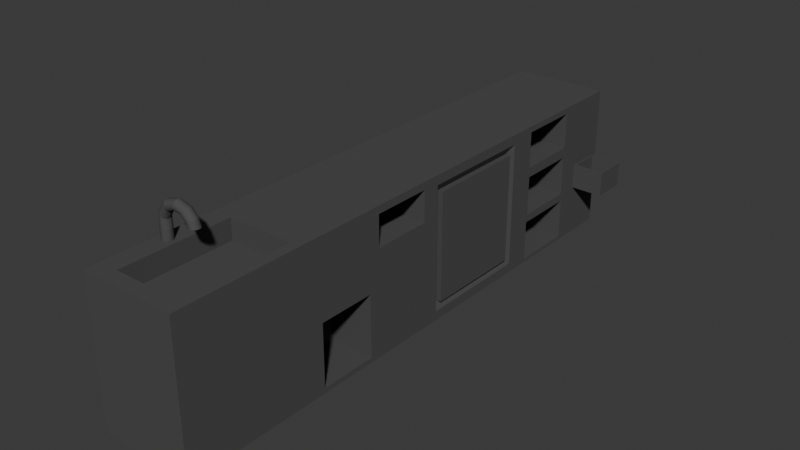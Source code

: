 # Source: Frejadero.blend  (saved by Blender 5.1.30; exported with 4.5.12 LTS)
import bpy
from mathutils import Matrix  # noqa: F401  (used for matrix-valued properties, if any)

bpy.ops.wm.read_factory_settings(use_empty=True)
scene = bpy.context.scene
scene.name = 'Scene'

# ---- collections
col_collection = bpy.data.collections.new('Collection'); scene.collection.children.link(col_collection)

# ---- materials (node trees are filled in below, after node groups)
mat_material_003 = bpy.data.materials.new('Material.003')
mat_material_003.alpha_threshold = 0.0
mat_material_003.use_backface_culling_lightprobe_volume = False
mat_material_003.roughness = 0.5
mat_material_002 = bpy.data.materials.new('Material.002')
mat_material_002.alpha_threshold = 0.0
mat_material_002.use_backface_culling_lightprobe_volume = False
mat_material_002.roughness = 0.5

# ---- material node trees
mat_material_003.use_nodes = True; mat_material_003.node_tree.nodes.clear()
_N = mat_material_003.node_tree.nodes; _L = mat_material_003.node_tree.links
n0 = _N.new('ShaderNodeOutputMaterial'); n0.name = 'Material Output'; n0.location = (300, 300)
n1 = _N.new('ShaderNodeBsdfDiffuse'); n1.name = 'Diffuse BSDF'; n1.location = (10, 300)
n1.inputs[0].default_value = (0.9114, 0.884, 0.884, 1.0)
n1.inputs[1].default_value = 0.5855
_L.new(n1.outputs[0], n0.inputs[0])
n0.is_active_output = True
mat_material_002.use_nodes = True; mat_material_002.node_tree.nodes.clear()
_N = mat_material_002.node_tree.nodes; _L = mat_material_002.node_tree.links
n0 = _N.new('ShaderNodeOutputMaterial'); n0.name = 'Material Output'; n0.location = (300, 300)
n1 = _N.new('ShaderNodeBsdfDiffuse'); n1.name = 'Diffuse BSDF'; n1.location = (10, 300)
n1.inputs[0].default_value = (0.08353, 0.08353, 0.08353, 1.0)
_L.new(n1.outputs[0], n0.inputs[0])
n0.is_active_output = True

# ---- world
world_world = bpy.data.worlds.new('World'); scene.world = world_world
world_world.use_nodes = True; world_world.node_tree.nodes.clear()
_N = world_world.node_tree.nodes; _L = world_world.node_tree.links
n0 = _N.new('ShaderNodeOutputWorld'); n0.name = 'World Output'; n0.location = (200, 100)
n1 = _N.new('ShaderNodeBackground'); n1.name = 'Background'; n1.location = (-200, 100)
n1.inputs[0].default_value = (0.05088, 0.05088, 0.05088, 1.0)
_L.new(n1.outputs[0], n0.inputs[0])
n0.is_active_output = True
world_world.color = (0.05088, 0.05088, 0.05088)
world_world.sun_shadow_jitter_overblur = 0.0

# ---- meshes
me_cube_008 = bpy.data.meshes.new('Cube.008')
me_cube_008.from_pydata([(-1.0, -1.0, -1.0), (-0.5895, -0.9465, 1.0), (-1.0, 1.0, -1.0), (-1.0, 1.0, 1.0), (1.0, -1.0, -1.0), (0.7866, -0.9465, 1.0), (1.0, 1.0, -1.0), (1.0, 1.0, 1.0), (-1.0, 0.5, -1.0), (-1.0, 0.0, -1.0), (-1.0, -0.5, -1.0), (-0.5895, -0.5535, 1.0), (-1.0, 0.0, 1.0), (-1.0, 0.5, 1.0), (1.0, -0.4774, -0.9316), (1.0, 0.04501, -0.8675), (1.0, 0.4586, -0.8675), (1.0, 0.4586, 0.8675), (1.0, -0.01863, 0.8957), (0.7866, -0.5535, 1.0), (1.0, -0.5, 1.0), (1.0, -1.0, 1.0), (-1.0, -1.0, 1.0), (-1.0, -0.5, 1.0), (0.7866, -0.5535, 0.7157), (0.7866, -0.9465, 0.7157), (-0.5895, -0.9465, 0.7157), (-0.5895, -0.5535, 0.7157), (1.0, -0.2709, -0.9316), (1.0, -0.2304, 0.8957), (1.0, -0.01863, 0.4679), (1.0, -0.4774, -0.06844), (1.0, -0.2304, 0.4679), (1.0, 0.04501, 0.8675), (1.0, -0.25, 1.0), (1.0, 0.04501, 0.0), (1.0, -0.2709, -0.06844), (-0.159, -0.01863, 0.8957), (-0.159, -0.2304, 0.8957), (-0.159, -0.01863, 0.4679), (-0.159, -0.2304, 0.4679), (1.0, -0.5, 0.0), (1.0, -0.5, -1.0), (1.0, -0.25, -1.0), (1.0, -0.25, 0.0), (0.04239, -0.4774, -0.06844), (0.04239, -0.4774, -0.9316), (0.04239, -0.2709, -0.9316), (0.04239, -0.2709, -0.06844), (1.0, 0.0, -1.0), (1.0, 0.5539, -0.9461), (1.0, 0.5555, 0.9171), (1.0, 0.0, 1.0), (1.0, 0.0, 0.0), (0.9093, 0.06581, -0.7584), (0.9093, 0.4274, -0.7584), (0.9093, 0.4274, 0.7584), (0.9093, 0.06581, 0.7584), (0.9093, 0.06581, 0.0), (1.024, 0.06581, -0.7584), (1.024, 0.4274, -0.7584), (1.024, 0.4274, 0.7584), (1.024, 0.06581, 0.7584), (1.024, 0.06581, 0.0), (1.034, 0.9718, 0.0616), (1.0, 0.978, -0.2802), (1.0, 0.7794, -0.9461), (1.0, 0.7778, 0.9171), (1.0, 0.5555, 0.4163), (1.0, 0.5581, -0.2753), (1.0, 0.7753, -0.2753), (1.0, 0.7778, 0.4163), (1.0, 0.8333, 1.0), (1.0, 0.5, 1.0), (1.0, 0.5581, 0.2753), (1.0, 0.7753, 0.2753), (1.0, 0.5, 0.3333), (1.0, 0.5539, -0.3873), (1.0, 0.7794, -0.3873), (1.034, 0.8607, 0.0616), (1.0, 0.5, -0.3333), (1.0, 0.5, -1.0), (1.0, 0.8333, -1.0), (1.0, 0.8532, -0.2802), (-0.08523, 0.7778, 0.9171), (-0.08523, 0.5555, 0.9171), (-0.08523, 0.5555, 0.4163), (-0.08523, 0.7778, 0.4163), (-0.08523, 0.5581, 0.2753), (-0.08523, 0.5581, -0.2753), (-0.08523, 0.7753, -0.2753), (-0.08523, 0.7753, 0.2753), (-0.08523, 0.5539, -0.3873), (-0.08523, 0.5539, -0.9461), (-0.08523, 0.7794, -0.9461), (-0.08523, 0.7794, -0.3873), (1.0, 1.0, 0.3333), (1.0, 1.0, -0.3333), (1.0, 0.8333, -0.3333), (1.0, 0.8333, 0.3333), (1.644, 0.9718, 0.0616), (1.678, 0.978, -0.2802), (1.678, 0.8532, -0.2802), (1.644, 0.8607, 0.0616), (1.0, 0.978, 0.0616), (1.0, 0.8532, 0.0616), (1.678, 0.978, 0.0616), (1.678, 0.8532, 0.0616), (1.034, 0.9718, -0.2286), (1.034, 0.8607, -0.2286), (1.644, 0.9718, -0.2286), (1.644, 0.8607, -0.2286), (-0.7948, -0.7311, 1.0), (-0.7948, -0.7311, 1.145), (-0.7732, -0.7315, 1.0), (-0.7732, -0.7315, 1.145), (-0.7525, -0.7325, 1.0), (-0.7525, -0.7325, 1.145), (-0.7334, -0.7343, 1.0), (-0.7334, -0.7343, 1.145), (-0.7166, -0.7366, 1.0), (-0.7166, -0.7366, 1.145), (-0.7029, -0.7395, 1.0), (-0.7029, -0.7395, 1.145), (-0.6926, -0.7428, 1.0), (-0.6926, -0.7428, 1.145), (-0.6864, -0.7463, 1.0), (-0.6864, -0.7463, 1.145), (-0.6842, -0.75, 1.0), (-0.6842, -0.75, 1.145), (-0.6864, -0.7537, 1.0), (-0.6864, -0.7537, 1.145), (-0.6926, -0.7572, 1.0), (-0.6926, -0.7572, 1.145), (-0.7029, -0.7605, 1.0), (-0.7029, -0.7605, 1.145), (-0.7166, -0.7634, 1.0), (-0.7166, -0.7634, 1.145), (-0.7334, -0.7657, 1.0), (-0.7334, -0.7657, 1.145), (-0.7525, -0.7675, 1.0), (-0.7525, -0.7675, 1.145), (-0.7732, -0.7685, 1.0), (-0.7732, -0.7685, 1.145), (-0.7948, -0.7689, 1.0), (-0.7948, -0.7689, 1.145), (-0.8163, -0.7685, 1.0), (-0.8163, -0.7685, 1.145), (-0.8371, -0.7675, 1.0), (-0.8371, -0.7675, 1.145), (-0.8562, -0.7657, 1.0), (-0.8562, -0.7657, 1.145), (-0.8729, -0.7634, 1.0), (-0.8729, -0.7634, 1.145), (-0.8867, -0.7605, 1.0), (-0.8867, -0.7605, 1.145), (-0.8969, -0.7572, 1.0), (-0.8969, -0.7572, 1.145), (-0.9032, -0.7537, 1.0), (-0.9032, -0.7537, 1.145), (-0.9053, -0.75, 1.0), (-0.9053, -0.75, 1.145), (-0.9032, -0.7463, 1.0), (-0.9032, -0.7463, 1.145), (-0.8969, -0.7428, 1.0), (-0.8969, -0.7428, 1.145), (-0.8867, -0.7395, 1.0), (-0.8867, -0.7395, 1.145), (-0.8729, -0.7366, 1.0), (-0.8729, -0.7366, 1.145), (-0.8562, -0.7343, 1.0), (-0.8562, -0.7343, 1.145), (-0.8371, -0.7325, 1.0), (-0.8371, -0.7325, 1.145), (-0.8163, -0.7315, 1.0), (-0.8163, -0.7315, 1.145), (-0.777, -0.7315, 1.288), (-0.7948, -0.7311, 1.296), (-0.7599, -0.7325, 1.28), (-0.7441, -0.7343, 1.273), (-0.7303, -0.7366, 1.267), (-0.7189, -0.7395, 1.262), (-0.7105, -0.7428, 1.258), (-0.7053, -0.7463, 1.256), (-0.7035, -0.75, 1.255), (-0.7053, -0.7537, 1.256), (-0.7105, -0.7572, 1.258), (-0.7189, -0.7605, 1.262), (-0.7303, -0.7634, 1.267), (-0.7441, -0.7657, 1.273), (-0.7599, -0.7675, 1.28), (-0.777, -0.7685, 1.288), (-0.7948, -0.7689, 1.296), (-0.8126, -0.7685, 1.304), (-0.8297, -0.7675, 1.312), (-0.8454, -0.7657, 1.319), (-0.8593, -0.7634, 1.325), (-0.8706, -0.7605, 1.33), (-0.879, -0.7572, 1.334), (-0.8842, -0.7537, 1.336), (-0.886, -0.75, 1.337), (-0.8842, -0.7463, 1.336), (-0.879, -0.7428, 1.334), (-0.8706, -0.7395, 1.33), (-0.8593, -0.7366, 1.325), (-0.8454, -0.7343, 1.319), (-0.8297, -0.7325, 1.312), (-0.8126, -0.7315, 1.304), (-0.6597, -0.7315, 1.406), (-0.6665, -0.7311, 1.419), (-0.6531, -0.7325, 1.393), (-0.6471, -0.7343, 1.381), (-0.6418, -0.7366, 1.37), (-0.6374, -0.7395, 1.362), (-0.6342, -0.7428, 1.356), (-0.6322, -0.7463, 1.352), (-0.6315, -0.75, 1.35), (-0.6322, -0.7537, 1.352), (-0.6342, -0.7572, 1.356), (-0.6374, -0.7605, 1.362), (-0.6418, -0.7634, 1.37), (-0.6471, -0.7657, 1.381), (-0.6531, -0.7675, 1.393), (-0.6597, -0.7685, 1.406), (-0.6665, -0.7689, 1.419), (-0.6734, -0.7685, 1.433), (-0.68, -0.7675, 1.446), (-0.686, -0.7657, 1.458), (-0.6913, -0.7634, 1.468), (-0.6957, -0.7605, 1.477), (-0.6989, -0.7572, 1.483), (-0.7009, -0.7537, 1.487), (-0.7016, -0.75, 1.488), (-0.7009, -0.7463, 1.487), (-0.6989, -0.7428, 1.483), (-0.6957, -0.7395, 1.477), (-0.6913, -0.7366, 1.468), (-0.686, -0.7343, 1.458), (-0.68, -0.7325, 1.446), (-0.6734, -0.7315, 1.433), (-0.464, -0.7315, 1.451), (-0.4596, -0.7311, 1.465), (-0.4683, -0.7325, 1.438), (-0.4722, -0.7343, 1.425), (-0.4756, -0.7366, 1.414), (-0.4784, -0.7395, 1.406), (-0.4805, -0.7428, 1.399), (-0.4818, -0.7463, 1.395), (-0.4822, -0.75, 1.394), (-0.4818, -0.7537, 1.395), (-0.4805, -0.7572, 1.399), (-0.4784, -0.7605, 1.406), (-0.4756, -0.7634, 1.414), (-0.4722, -0.7657, 1.425), (-0.4683, -0.7675, 1.438), (-0.464, -0.7685, 1.451), (-0.4596, -0.7689, 1.465), (-0.4552, -0.7685, 1.479), (-0.451, -0.7675, 1.492), (-0.4471, -0.7657, 1.504), (-0.4436, -0.7634, 1.515), (-0.4408, -0.7605, 1.524), (-0.4387, -0.7572, 1.531), (-0.4375, -0.7537, 1.535), (-0.437, -0.75, 1.536), (-0.4375, -0.7463, 1.535), (-0.4387, -0.7428, 1.531), (-0.4408, -0.7395, 1.524), (-0.4436, -0.7366, 1.515), (-0.4471, -0.7343, 1.504), (-0.451, -0.7325, 1.492), (-0.4552, -0.7315, 1.479), (-0.2777, -0.7315, 1.428), (-0.2626, -0.7311, 1.438), (-0.2921, -0.7325, 1.418), (-0.3054, -0.7343, 1.409), (-0.3171, -0.7366, 1.401), (-0.3267, -0.7395, 1.394), (-0.3338, -0.7428, 1.39), (-0.3382, -0.7463, 1.387), (-0.3397, -0.75, 1.386), (-0.3382, -0.7537, 1.387), (-0.3338, -0.7572, 1.39), (-0.3267, -0.7605, 1.394), (-0.3171, -0.7634, 1.401), (-0.3054, -0.7657, 1.409), (-0.2921, -0.7675, 1.418), (-0.2777, -0.7685, 1.428), (-0.2626, -0.7689, 1.438), (-0.2476, -0.7685, 1.448), (-0.2332, -0.7675, 1.458), (-0.2198, -0.7657, 1.467), (-0.2082, -0.7634, 1.475), (-0.1986, -0.7605, 1.481), (-0.1915, -0.7572, 1.486), (-0.1871, -0.7537, 1.489), (-0.1856, -0.75, 1.49), (-0.1871, -0.7463, 1.489), (-0.1915, -0.7428, 1.486), (-0.1986, -0.7395, 1.481), (-0.2082, -0.7366, 1.475), (-0.2198, -0.7343, 1.467), (-0.2332, -0.7325, 1.458), (-0.2476, -0.7315, 1.448), (-0.1643, -0.7315, 1.357), (-0.1442, -0.7311, 1.362), (-0.1836, -0.7325, 1.352), (-0.2014, -0.7343, 1.347), (-0.217, -0.7366, 1.343), (-0.2298, -0.7395, 1.34), (-0.2393, -0.7428, 1.338), (-0.2451, -0.7463, 1.336), (-0.2471, -0.75, 1.336), (-0.2451, -0.7537, 1.336), (-0.2393, -0.7572, 1.338), (-0.2298, -0.7605, 1.34), (-0.217, -0.7634, 1.343), (-0.2014, -0.7657, 1.347), (-0.1836, -0.7675, 1.352), (-0.1643, -0.7685, 1.357), (-0.1442, -0.7689, 1.362), (-0.1241, -0.7685, 1.367), (-0.1048, -0.7675, 1.372), (-0.087, -0.7657, 1.377), (-0.07141, -0.7634, 1.381), (-0.0586, -0.7605, 1.384), (-0.04909, -0.7572, 1.386), (-0.04323, -0.7537, 1.388), (-0.04126, -0.75, 1.388), (-0.04323, -0.7463, 1.388), (-0.04909, -0.7428, 1.386), (-0.0586, -0.7395, 1.384), (-0.07141, -0.7366, 1.381), (-0.087, -0.7343, 1.377), (-0.1048, -0.7325, 1.372), (-0.1241, -0.7315, 1.367), (-0.1194, -0.7315, 1.284), (-0.09788, -0.7311, 1.284), (-0.1402, -0.7325, 1.283), (-0.1593, -0.7343, 1.283), (-0.176, -0.7366, 1.283), (-0.1897, -0.7395, 1.282), (-0.2, -0.7428, 1.282), (-0.2062, -0.7463, 1.282), (-0.2084, -0.75, 1.282), (-0.2062, -0.7537, 1.282), (-0.2, -0.7572, 1.282), (-0.1897, -0.7605, 1.282), (-0.176, -0.7634, 1.283), (-0.1593, -0.7657, 1.283), (-0.1402, -0.7675, 1.283), (-0.1194, -0.7685, 1.284), (-0.09788, -0.7689, 1.284), (-0.07633, -0.7685, 1.285), (-0.0556, -0.7675, 1.285), (-0.0365, -0.7657, 1.285), (-0.01976, -0.7634, 1.286), (-0.006021, -0.7605, 1.286), (0.004189, -0.7572, 1.286), (0.01048, -0.7537, 1.286), (0.0126, -0.75, 1.286), (0.01048, -0.7463, 1.286), (0.004188, -0.7428, 1.286), (-0.006021, -0.7395, 1.286), (-0.01976, -0.7366, 1.286), (-0.0365, -0.7343, 1.285), (-0.0556, -0.7325, 1.285), (-0.07633, -0.7315, 1.285)], [], [(8, 13, 3, 2), (2, 3, 7, 96, 97, 6), (42, 41, 20, 21, 4), (4, 21, 22, 0), (10, 42, 4, 0), (19, 11, 27, 24), (7, 3, 13, 73, 72), (73, 13, 12, 52), (52, 12, 23, 20, 34), (2, 6, 82, 81, 8), (8, 81, 49, 9), (9, 49, 43, 42, 10), (35, 15, 54, 58), (44, 34, 20, 41), (0, 22, 23, 10), (10, 23, 12, 9), (9, 12, 13, 8), (19, 5, 21, 20), (5, 1, 22, 21), (1, 11, 23, 22), (11, 19, 20, 23), (24, 27, 26, 25), (5, 19, 24, 25), (1, 5, 25, 26), (11, 1, 26, 27), (28, 36, 48, 47), (49, 53, 44, 43), (29, 32, 40, 38), (29, 18, 52, 34), (18, 30, 53, 52), (30, 32, 44, 53), (32, 29, 34, 44), (39, 37, 38, 40), (18, 29, 38, 37), (30, 18, 37, 39), (32, 30, 39, 40), (14, 31, 41, 42), (28, 14, 42, 43), (31, 36, 44, 41), (36, 28, 43, 44), (47, 48, 45, 46), (31, 14, 46, 45), (14, 28, 47, 46), (36, 31, 45, 48), (16, 15, 49, 81), (33, 17, 73, 52), (17, 16, 81, 80, 76, 73), (15, 35, 53, 49), (35, 33, 52, 53), (56, 57, 62, 61), (33, 35, 58, 57), (15, 16, 55, 54), (17, 33, 57, 56), (16, 17, 56, 55), (60, 61, 62, 63, 59), (55, 56, 61, 60), (58, 54, 59, 63), (57, 58, 63, 62), (54, 55, 60, 59), (70, 75, 91, 90), (51, 68, 86, 85), (6, 97, 98, 82), (65, 104, 106, 101), (96, 7, 72, 99), (78, 77, 92, 95), (51, 67, 72, 73), (68, 51, 73, 76), (71, 68, 76, 99), (67, 71, 99, 72), (69, 74, 76, 80), (70, 69, 80, 98), (74, 75, 99, 76), (75, 70, 98, 99), (50, 77, 80, 81), (66, 50, 81, 82), (77, 78, 98, 80), (78, 66, 82, 98), (90, 91, 88, 89), (87, 84, 85, 86), (94, 95, 92, 93), (77, 50, 93, 92), (69, 70, 90, 89), (66, 78, 95, 94), (68, 71, 87, 86), (50, 66, 94, 93), (67, 51, 85, 84), (75, 74, 88, 91), (71, 67, 84, 87), (74, 69, 89, 88), (104, 65, 97, 96), (65, 83, 98, 97), (105, 104, 96, 99), (83, 105, 99, 98), (101, 106, 107, 102), (83, 65, 101, 102), (64, 79, 109, 108), (105, 83, 102, 107), (79, 64, 104, 105), (100, 103, 107, 106), (64, 100, 106, 104), (103, 79, 105, 107), (108, 109, 111, 110), (103, 100, 110, 111), (100, 64, 108, 110), (79, 103, 111, 109), (112, 113, 115, 114), (114, 115, 117, 116), (116, 117, 119, 118), (118, 119, 121, 120), (120, 121, 123, 122), (122, 123, 125, 124), (124, 125, 127, 126), (126, 127, 129, 128), (128, 129, 131, 130), (130, 131, 133, 132), (132, 133, 135, 134), (134, 135, 137, 136), (136, 137, 139, 138), (138, 139, 141, 140), (140, 141, 143, 142), (142, 143, 145, 144), (144, 145, 147, 146), (146, 147, 149, 148), (148, 149, 151, 150), (150, 151, 153, 152), (152, 153, 155, 154), (154, 155, 157, 156), (156, 157, 159, 158), (158, 159, 161, 160), (160, 161, 163, 162), (162, 163, 165, 164), (164, 165, 167, 166), (166, 167, 169, 168), (168, 169, 171, 170), (170, 171, 173, 172), (113, 175, 207, 177), (172, 173, 175, 174), (174, 175, 113, 112), (112, 114, 116, 118, 120, 122, 124, 126, 128, 130, 132, 134, 136, 138, 140, 142, 144, 146, 148, 150, 152, 154, 156, 158, 160, 162, 164, 166, 168, 170, 172, 174), (186, 185, 217, 218), (171, 169, 204, 205), (173, 171, 205, 206), (167, 165, 202, 203), (161, 159, 199, 200), (155, 153, 196, 197), (145, 143, 191, 192), (157, 155, 197, 198), (139, 137, 188, 189), (151, 149, 194, 195), (141, 139, 189, 190), (123, 121, 180, 181), (135, 133, 186, 187), (129, 127, 183, 184), (119, 117, 178, 179), (125, 123, 181, 182), (115, 113, 177, 176), (175, 173, 206, 207), (169, 167, 203, 204), (163, 161, 200, 201), (153, 151, 195, 196), (165, 163, 201, 202), (147, 145, 192, 193), (159, 157, 198, 199), (137, 135, 187, 188), (149, 147, 193, 194), (131, 129, 184, 185), (143, 141, 190, 191), (133, 131, 185, 186), (127, 125, 182, 183), (121, 119, 179, 180), (117, 115, 176, 178), (227, 226, 258, 259), (176, 177, 209, 208), (205, 204, 236, 237), (196, 195, 227, 228), (187, 186, 218, 219), (190, 189, 221, 222), (181, 180, 212, 213), (191, 190, 222, 223), (200, 199, 231, 232), (185, 184, 216, 217), (194, 193, 225, 226), (204, 203, 235, 236), (195, 194, 226, 227), (180, 179, 211, 212), (198, 197, 229, 230), (189, 188, 220, 221), (177, 207, 239, 209), (199, 198, 230, 231), (184, 183, 215, 216), (202, 201, 233, 234), (193, 192, 224, 225), (178, 176, 208, 210), (203, 202, 234, 235), (206, 205, 237, 238), (179, 178, 210, 211), (197, 196, 228, 229), (188, 187, 219, 220), (182, 181, 213, 214), (207, 206, 238, 239), (201, 200, 232, 233), (192, 191, 223, 224), (183, 182, 214, 215), (267, 266, 298, 299), (236, 235, 267, 268), (221, 220, 252, 253), (212, 211, 243, 244), (230, 229, 261, 262), (209, 239, 271, 241), (231, 230, 262, 263), (216, 215, 247, 248), (234, 233, 265, 266), (225, 224, 256, 257), (210, 208, 240, 242), (235, 234, 266, 267), (238, 237, 269, 270), (211, 210, 242, 243), (229, 228, 260, 261), (220, 219, 251, 252), (214, 213, 245, 246), (239, 238, 270, 271), (215, 214, 246, 247), (233, 232, 264, 265), (224, 223, 255, 256), (208, 209, 241, 240), (218, 217, 249, 250), (237, 236, 268, 269), (228, 227, 259, 260), (219, 218, 250, 251), (222, 221, 253, 254), (213, 212, 244, 245), (232, 231, 263, 264), (223, 222, 254, 255), (226, 225, 257, 258), (217, 216, 248, 249), (301, 300, 332, 333), (270, 269, 301, 302), (252, 251, 283, 284), (243, 242, 274, 275), (261, 260, 292, 293), (246, 245, 277, 278), (271, 270, 302, 303), (247, 246, 278, 279), (265, 264, 296, 297), (256, 255, 287, 288), (240, 241, 273, 272), (250, 249, 281, 282), (269, 268, 300, 301), (260, 259, 291, 292), (251, 250, 282, 283), (245, 244, 276, 277), (254, 253, 285, 286), (264, 263, 295, 296), (255, 254, 286, 287), (258, 257, 289, 290), (249, 248, 280, 281), (268, 267, 299, 300), (259, 258, 290, 291), (262, 261, 293, 294), (253, 252, 284, 285), (244, 243, 275, 276), (241, 271, 303, 273), (263, 262, 294, 295), (257, 256, 288, 289), (248, 247, 279, 280), (266, 265, 297, 298), (242, 240, 272, 274), (308, 307, 339, 340), (283, 282, 314, 315), (292, 291, 323, 324), (277, 276, 308, 309), (286, 285, 317, 318), (296, 295, 327, 328), (287, 286, 318, 319), (290, 289, 321, 322), (281, 280, 312, 313), (300, 299, 331, 332), (291, 290, 322, 323), (276, 275, 307, 308), (294, 293, 325, 326), (285, 284, 316, 317), (273, 303, 335, 305), (295, 294, 326, 327), (289, 288, 320, 321), (280, 279, 311, 312), (298, 297, 329, 330), (274, 272, 304, 306), (299, 298, 330, 331), (302, 301, 333, 334), (293, 292, 324, 325), (284, 283, 315, 316), (275, 274, 306, 307), (278, 277, 309, 310), (303, 302, 334, 335), (288, 287, 319, 320), (279, 278, 310, 311), (297, 296, 328, 329), (282, 281, 313, 314), (272, 273, 305, 304), (336, 337, 367, 366, 365, 364, 363, 362, 361, 360, 359, 358, 357, 356, 355, 354, 353, 352, 351, 350, 349, 348, 347, 346, 345, 344, 343, 342, 341, 340, 339, 338), (326, 325, 357, 358), (317, 316, 348, 349), (305, 335, 367, 337), (327, 326, 358, 359), (330, 329, 361, 362), (321, 320, 352, 353), (312, 311, 343, 344), (306, 304, 336, 338), (331, 330, 362, 363), (334, 333, 365, 366), (307, 306, 338, 339), (325, 324, 356, 357), (316, 315, 347, 348), (310, 309, 341, 342), (335, 334, 366, 367), (329, 328, 360, 361), (320, 319, 351, 352), (311, 310, 342, 343), (314, 313, 345, 346), (304, 305, 337, 336), (333, 332, 364, 365), (324, 323, 355, 356), (315, 314, 346, 347), (318, 317, 349, 350), (309, 308, 340, 341), (319, 318, 350, 351), (328, 327, 359, 360), (313, 312, 344, 345), (322, 321, 353, 354), (332, 331, 363, 364), (323, 322, 354, 355)])
me_cube_008.polygons.foreach_set('material_index', [1, 1, 1, 1, 1, 1, 1, 1, 1, 1, 1, 1, 1, 1, 1, 1, 1, 1, 1, 1, 1, 1, 1, 1, 1, 1, 1, 1, 1, 1, 1, 1, 1, 1, 1, 1, 1, 1, 1, 1, 1, 1, 1, 1, 1, 1, 1, 1, 1, 1, 1, 1, 1, 1, 1, 1, 1, 1, 1, 1, 1, 1, 1, 1, 1, 1, 1, 1, 1, 1, 1, 1, 1, 1, 1, 1, 1, 1, 1, 1, 1, 1, 1, 1, 1, 1, 1, 1, 1, 1, 1, 1, 1, 1, 1, 1, 1, 1, 1, 1, 1, 1, 1, 1, 1, 1, 1, 1, 1, 1, 1, 1, 1, 1, 1, 1, 1, 1, 1, 1, 1, 1, 1, 1, 1, 1, 1, 1, 1, 1, 1, 1, 1, 1, 1, 1, 1, 1, 1, 1, 1, 1, 1, 1, 1, 1, 1, 1, 1, 1, 1, 1, 1, 1, 1, 1, 1, 1, 1, 1, 1, 1, 1, 1, 1, 1, 1, 1, 1, 1, 1, 1, 1, 1, 1, 1, 1, 1, 1, 1, 1, 1, 1, 1, 1, 1, 1, 1, 1, 1, 1, 1, 1, 1, 1, 1, 1, 1, 1, 1, 1, 1, 1, 1, 1, 1, 1, 1, 1, 1, 1, 1, 1, 1, 1, 1, 1, 1, 1, 1, 1, 1, 1, 1, 1, 1, 1, 1, 1, 1, 1, 1, 1, 1, 1, 1, 1, 1, 1, 1, 1, 1, 1, 1, 1, 1, 1, 1, 1, 1, 1, 1, 1, 1, 1, 1, 1, 1, 1, 1, 1, 1, 1, 1, 1, 1, 1, 1, 1, 1, 1, 1, 1, 1, 1, 1, 1, 1, 1, 1, 1, 1, 1, 1, 1, 1, 1, 1, 1, 1, 1, 1, 1, 1, 1, 1, 1, 1, 1, 1, 1, 1, 1, 1, 1, 1, 1, 1, 1, 1, 1, 1, 1, 1, 1, 1, 1, 1, 1, 1, 1, 1, 1, 1, 1, 1, 1, 1, 1, 1, 1])
me_cube_008.materials.append(mat_material_003)
me_cube_008.materials.append(mat_material_002)
me_cube_008.use_remesh_preserve_volume = False
me_cube_008.use_remesh_preserve_attributes = False
me_cube_008.use_mirror_vertex_groups = False
me_cube_008.update()

# ---- objects
ob_cube_007 = bpy.data.objects.new('Cube.007', me_cube_008)

# ---- transforms, parenting, visibility, modifiers, constraints
ob_cube_007.location = (-19.59, -9.248, 1.788)
ob_cube_007.scale = (1.166, 6.824, 1.773)
ob_cube_007.lineart.crease_threshold = 0.0

# ---- collection membership
col_collection.objects.link(ob_cube_007)

# ---- scene / render settings (as saved in the file)
scene.frame_start = 1; scene.frame_end = 250; scene.frame_set(1)
scene.render.engine = 'BLENDER_EEVEE_NEXT'
scene.render.bake_bias = 0.0
scene.render.bake_samples = 0
scene.cycles.sampling_pattern = 'TABULATED_SOBOL'
scene.eevee.use_volume_custom_range = False
bpy.context.view_layer.update()

# ---- added for rendering (the .blend has no active camera and no usable light): camera, sun
cam_auto = bpy.data.cameras.new('AutoCamera')
cam_auto.lens = 50.0
cam_auto.sensor_width = 36.0
cam_auto.clip_end = 1000.0
ob_auto_camera = bpy.data.objects.new('AutoCamera', cam_auto)
scene.collection.objects.link(ob_auto_camera)
ob_auto_camera.location = (-5.58968, -25.5743, 13.1473)
ob_auto_camera.rotation_euler = (1.09748, -7.21219e-08, 0.694738)
scene.camera = ob_auto_camera
light_auto_sun = bpy.data.lights.new('AutoSun', 'SUN')
light_auto_sun.energy = 3.0
light_auto_sun.angle = 0.0523599
ob_auto_sun = bpy.data.objects.new('AutoSun', light_auto_sun)
scene.collection.objects.link(ob_auto_sun)
ob_auto_sun.rotation_euler = (0.872665, 0.174533, 0.523599)
bpy.context.view_layer.update()
